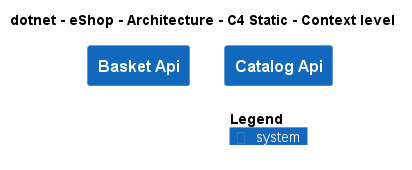

The diagram above was rendered by PlantUML. Its source (embedded in the PNG):
@startuml
!include ..\..\..\.c4s\C4_Context.puml

AddElementTag("c4interflow:lifecycle:new", $bgColor=green, $fontColor=#ffffff, $borderColor=green, $shadowing="False")
AddElementTag("c4interflow:lifecycle:changed", $bgColor=orange, $fontColor=#ffffff, $borderColor=orange, $shadowing="False")
AddElementTag("c4interflow:lifecycle:removed", $bgColor=red, $fontColor=#ffffff, $borderColor=red, $shadowing="False")

AddRelTag("c4interflow:lifecycle:new", $textColor=green, $lineColor=green)
AddRelTag("c4interflow:lifecycle:changed", $textColor=orange, $lineColor=orange)
AddRelTag("c4interflow:lifecycle:removed", $textColor=red, $lineColor=red)

SHOW_PERSON_PORTRAIT()
LAYOUT_TOP_DOWN()

skinparam linetype polyline

title dotnet - eShop - Architecture - C4 Static - Context level

System(dotnet.eShop.Architecture.SoftwareSystems.BasketApi, "Basket Api", "")
System(dotnet.eShop.Architecture.SoftwareSystems.CatalogApi, "Catalog Api", "")



SHOW_LEGEND()
@enduml